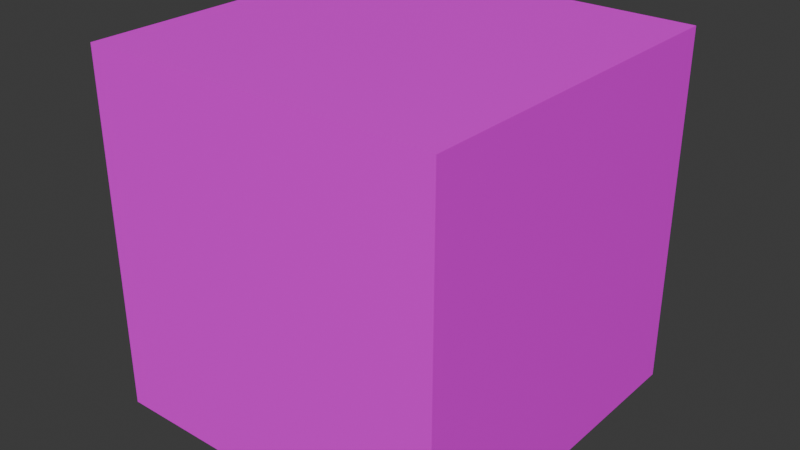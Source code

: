 # Source: player_box.blend  (saved by Blender 4.5.90; exported with 4.5.12 LTS)
import bpy
from mathutils import Matrix  # noqa: F401  (used for matrix-valued properties, if any)

bpy.ops.wm.read_factory_settings(use_empty=True)
scene = bpy.context.scene
scene.name = 'Scene'

# ---- collections
col_collection = bpy.data.collections.new('Collection'); scene.collection.children.link(col_collection)

# ---- images (referenced by path relative to the original .blend; pixels are not part of the script)
import os
ASSET_DIR = os.environ.get("B2B_ASSET_DIR", "")  # directory of the original .blend (textures are referenced by path, not embedded)
HERE = os.path.dirname(os.path.abspath(__file__))  # packed textures are extracted next to this script under _unpacked/

def load_image(name, relpath, width, height, colorspace="sRGB"):
    """Load a texture the original file referenced (path relative to the .blend, or extracted next to this script)."""
    p = next((c for c in (os.path.join(HERE, relpath), os.path.join(ASSET_DIR, relpath)) if relpath and os.path.exists(c)), "")
    if p:
        img = bpy.data.images.load(p, check_existing=True)
        img.name = name
    else:  # same state as the original file: an image datablock whose file is absent (Cycles renders it pink)
        img = bpy.data.images.new(name, width, height)
        img.source = "FILE"
        img.filepath = "//" + (relpath or name)
    img.colorspace_settings.name = colorspace
    return img
img_material_001_base_color = load_image('Material.001 Base Color', '', 128, 128, 'sRGB')

# ---- materials (node trees are filled in below, after node groups)
mat_material_001 = bpy.data.materials.new('Material.001')

# ---- material node trees
mat_material_001.use_nodes = True; mat_material_001.node_tree.nodes.clear()
_N = mat_material_001.node_tree.nodes; _L = mat_material_001.node_tree.links
n0 = _N.new('ShaderNodeBsdfPrincipled'); n0.name = 'Principled BSDF'; n0.location = (-200, 100)
n1 = _N.new('ShaderNodeOutputMaterial'); n1.name = 'Material Output'; n1.location = (200, 100)
n2 = _N.new('ShaderNodeTexImage'); n2.name = 'Image Texture'; n2.location = (-490, 71)
n2.image = img_material_001_base_color
_L.new(n0.outputs[0], n1.inputs[0])
_L.new(n2.outputs[0], n0.inputs[0])
n1.is_active_output = True

# ---- world
world_world = bpy.data.worlds.new('World'); scene.world = world_world
world_world.use_nodes = True; world_world.node_tree.nodes.clear()
_N = world_world.node_tree.nodes; _L = world_world.node_tree.links
n0 = _N.new('ShaderNodeOutputWorld'); n0.name = 'World Output'; n0.location = (200, 100)
n1 = _N.new('ShaderNodeBackground'); n1.name = 'Background'; n1.location = (-200, 100)
n1.inputs[0].default_value = (0.05088, 0.05088, 0.05088, 1.0)
_L.new(n1.outputs[0], n0.inputs[0])
n0.is_active_output = True
world_world.color = (0.05088, 0.05088, 0.05088)
world_world.sun_shadow_jitter_overblur = 0.0

# ---- meshes
me_cube = bpy.data.meshes.new('Cube')
me_cube.from_pydata([(1.0, 1.0, 1.0), (1.0, 1.0, -1.0), (1.0, -1.0, 1.0), (1.0, -1.0, -1.0), (-1.0, 1.0, 1.0), (-1.0, 1.0, -1.0), (-1.0, -1.0, 1.0), (-1.0, -1.0, -1.0)], [], [(0, 4, 6, 2), (3, 2, 6, 7), (7, 6, 4, 5), (5, 1, 3, 7), (1, 0, 2, 3), (5, 4, 0, 1)])
_uv = me_cube.uv_layers.new(name='UVMap')
_uv.uv.foreach_set('vector', [0.625, 0.5, 0.875, 0.5, 0.875, 0.75, 0.625, 0.75, 0.375, 0.75, 0.625, 0.75, 0.625, 1.0, 0.375, 1.0, 0.375, 0.0, 0.625, 0.0, 0.625, 0.25, 0.375, 0.25, 0.125, 0.5, 0.375, 0.5, 0.375, 0.75, 0.125, 0.75, 0.375, 0.5, 0.625, 0.5, 0.625, 0.75, 0.375, 0.75, 0.375, 0.25, 0.625, 0.25, 0.625, 0.5, 0.375, 0.5])
me_cube.materials.append(mat_material_001)
me_cube.use_mirror_vertex_groups = False
me_cube.update()

# ---- objects
ob_cube = bpy.data.objects.new('Cube', me_cube)

# ---- transforms, parenting, visibility, modifiers, constraints
ob_cube.location = (0.0, 0.0, 0.0)
ob_cube.lock_rotations_4d = False
ob_cube.empty_display_type = 'ARROWS'
ob_cube.lineart.crease_threshold = 0.0

# ---- collection membership
col_collection.objects.link(ob_cube)

# ---- scene / render settings (as saved in the file)
scene.frame_start = 1; scene.frame_end = 250; scene.frame_set(1)
scene.render.engine = 'BLENDER_EEVEE_NEXT'
bpy.context.view_layer.update()

# ---- added for rendering (the .blend has no active camera and no usable light): camera, sun
cam_auto = bpy.data.cameras.new('AutoCamera')
cam_auto.lens = 50.0
cam_auto.sensor_width = 36.0
cam_auto.clip_end = 1000.0
ob_auto_camera = bpy.data.objects.new('AutoCamera', cam_auto)
scene.collection.objects.link(ob_auto_camera)
ob_auto_camera.location = (3.20507, -3.84609, 2.56406)
ob_auto_camera.rotation_euler = (1.09748, -7.21219e-08, 0.694738)
scene.camera = ob_auto_camera
light_auto_sun = bpy.data.lights.new('AutoSun', 'SUN')
light_auto_sun.energy = 3.0
light_auto_sun.angle = 0.0523599
ob_auto_sun = bpy.data.objects.new('AutoSun', light_auto_sun)
scene.collection.objects.link(ob_auto_sun)
ob_auto_sun.rotation_euler = (0.872665, 0.174533, 0.523599)
bpy.context.view_layer.update()
